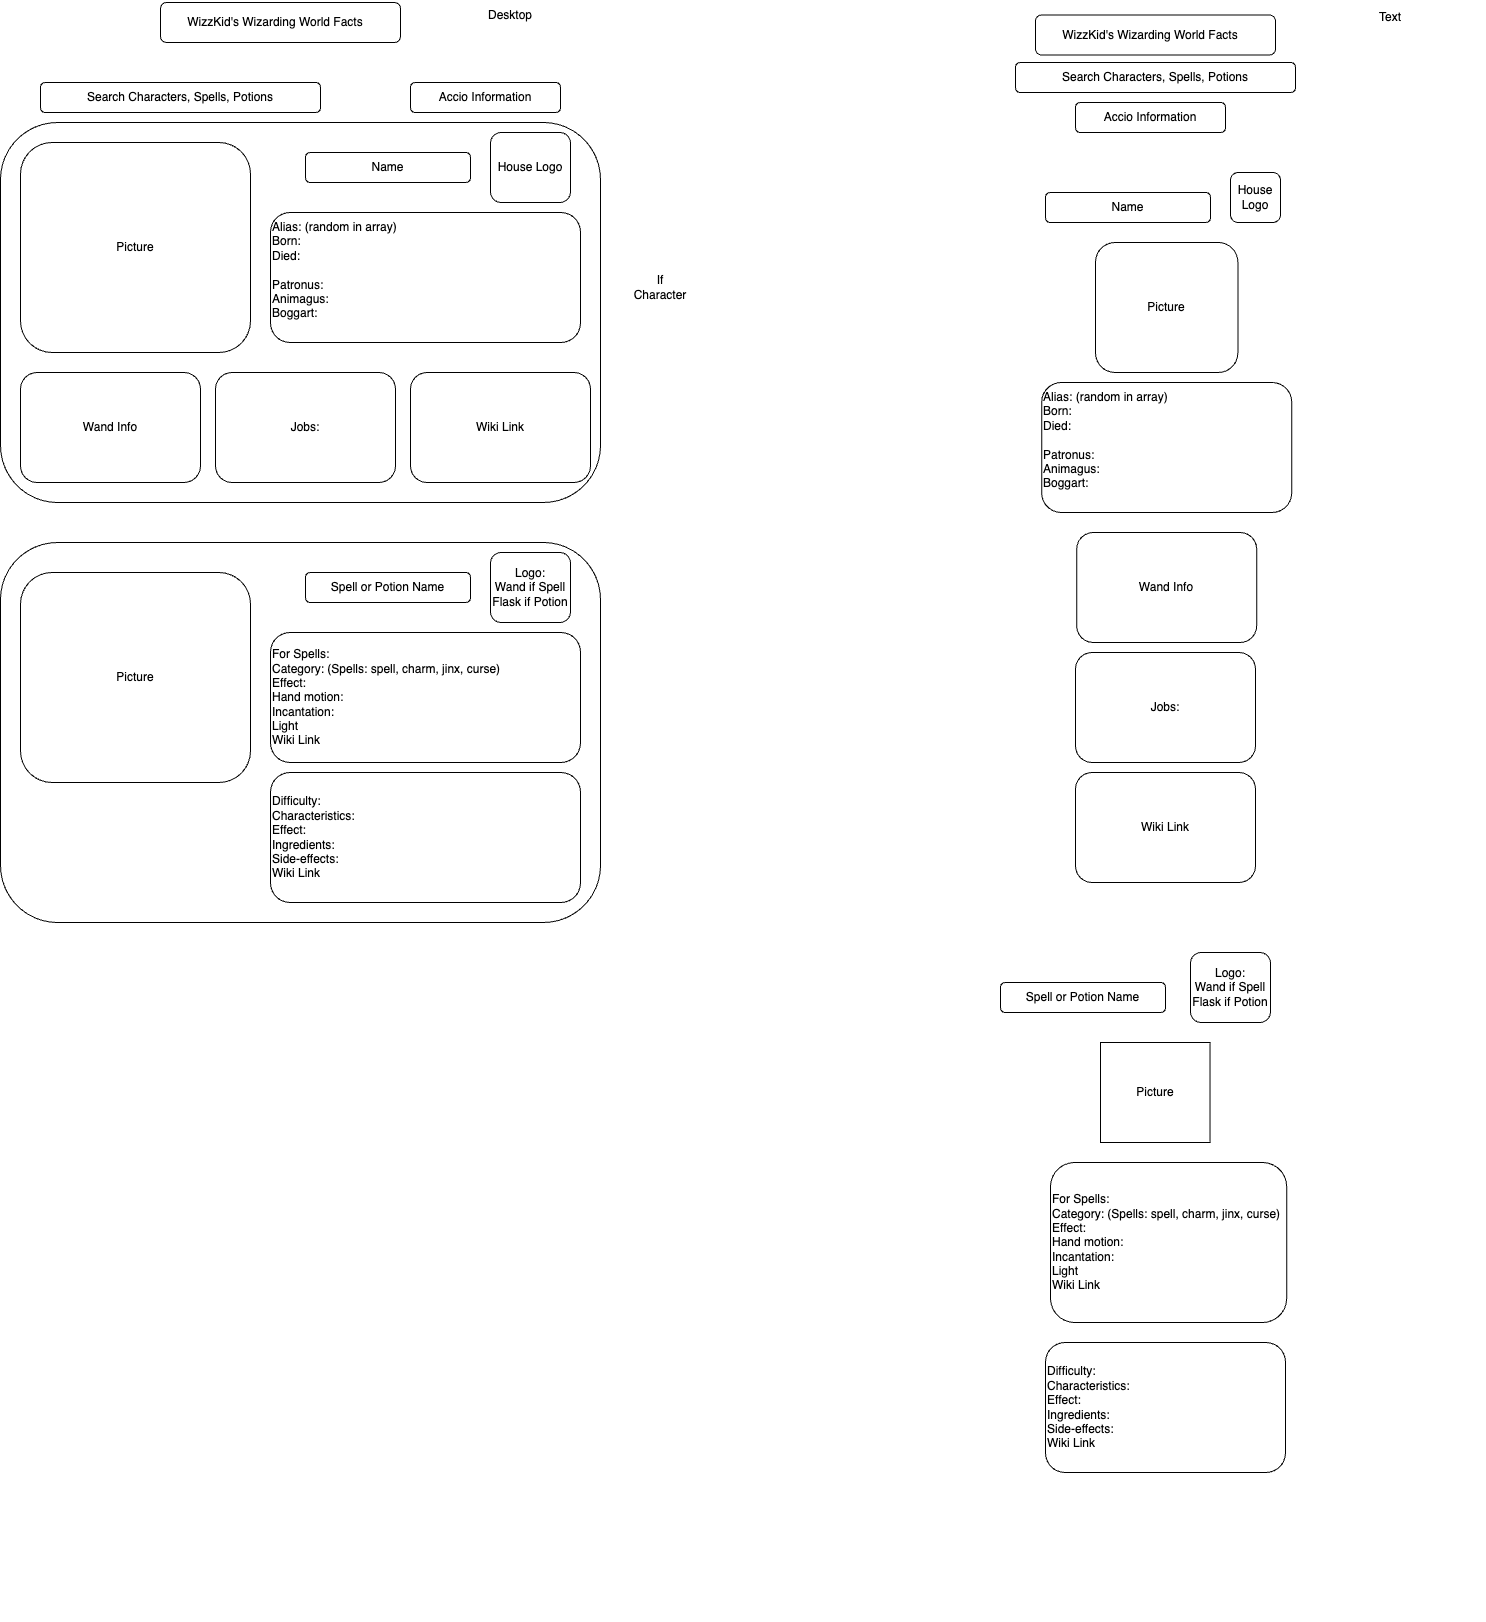

The diagram above was exported from draw.io. Its source (the exported page's mxGraphModel, read from the mxfile embedded in the PNG):
<mxGraphModel dx="3288" dy="1462" grid="1" gridSize="10" guides="1" tooltips="1" connect="1" arrows="1" fold="1" page="1" pageScale="1" pageWidth="850" pageHeight="1100" math="0" shadow="0">
  <root>
    <mxCell id="0" />
    <mxCell id="1" parent="0" />
    <mxCell id="QfR9pYAnZ9dqY4CY7S6--2" value="" style="rounded=1;whiteSpace=wrap;html=1;" vertex="1" parent="1">
      <mxGeometry x="280" y="40" width="240" height="40" as="geometry" />
    </mxCell>
    <mxCell id="QfR9pYAnZ9dqY4CY7S6--3" value="WizzKid's Wizarding World Facts" style="text;html=1;align=center;verticalAlign=middle;whiteSpace=wrap;rounded=0;" vertex="1" parent="1">
      <mxGeometry x="290" y="52.5" width="210" height="15" as="geometry" />
    </mxCell>
    <mxCell id="QfR9pYAnZ9dqY4CY7S6--4" value="Search Characters, Spells, Potions" style="rounded=1;whiteSpace=wrap;html=1;" vertex="1" parent="1">
      <mxGeometry x="160" y="120" width="280" height="30" as="geometry" />
    </mxCell>
    <mxCell id="QfR9pYAnZ9dqY4CY7S6--6" value="Accio Information" style="rounded=1;whiteSpace=wrap;html=1;" vertex="1" parent="1">
      <mxGeometry x="530" y="120" width="150" height="30" as="geometry" />
    </mxCell>
    <mxCell id="QfR9pYAnZ9dqY4CY7S6--15" value="If Character" style="text;html=1;align=center;verticalAlign=middle;whiteSpace=wrap;rounded=0;" vertex="1" parent="1">
      <mxGeometry x="750" y="310" width="60" height="30" as="geometry" />
    </mxCell>
    <mxCell id="QfR9pYAnZ9dqY4CY7S6--18" value="" style="group" vertex="1" connectable="0" parent="1">
      <mxGeometry x="120" y="160" width="600" height="380" as="geometry" />
    </mxCell>
    <mxCell id="QfR9pYAnZ9dqY4CY7S6--1" value="" style="rounded=1;whiteSpace=wrap;html=1;" vertex="1" parent="QfR9pYAnZ9dqY4CY7S6--18">
      <mxGeometry width="600" height="380" as="geometry" />
    </mxCell>
    <mxCell id="QfR9pYAnZ9dqY4CY7S6--7" value="Picture" style="rounded=1;whiteSpace=wrap;html=1;" vertex="1" parent="QfR9pYAnZ9dqY4CY7S6--18">
      <mxGeometry x="20" y="20" width="230" height="210" as="geometry" />
    </mxCell>
    <mxCell id="QfR9pYAnZ9dqY4CY7S6--8" value="Name" style="rounded=1;whiteSpace=wrap;html=1;" vertex="1" parent="QfR9pYAnZ9dqY4CY7S6--18">
      <mxGeometry x="305" y="30" width="165" height="30" as="geometry" />
    </mxCell>
    <mxCell id="QfR9pYAnZ9dqY4CY7S6--9" value="Alias: (random in array)&lt;div&gt;Born:&lt;/div&gt;&lt;div&gt;Died:&lt;/div&gt;&lt;div&gt;&lt;br&gt;&lt;/div&gt;&lt;div&gt;Patronus:&lt;/div&gt;&lt;div&gt;Animagus:&lt;/div&gt;&lt;div&gt;Boggart:&lt;/div&gt;&lt;div&gt;&lt;br&gt;&lt;/div&gt;" style="rounded=1;whiteSpace=wrap;html=1;align=left;" vertex="1" parent="QfR9pYAnZ9dqY4CY7S6--18">
      <mxGeometry x="270" y="90" width="310" height="130" as="geometry" />
    </mxCell>
    <mxCell id="QfR9pYAnZ9dqY4CY7S6--10" value="House Logo" style="rounded=1;whiteSpace=wrap;html=1;" vertex="1" parent="QfR9pYAnZ9dqY4CY7S6--18">
      <mxGeometry x="490" y="10" width="80" height="70" as="geometry" />
    </mxCell>
    <mxCell id="QfR9pYAnZ9dqY4CY7S6--11" value="Wand Info" style="rounded=1;whiteSpace=wrap;html=1;" vertex="1" parent="QfR9pYAnZ9dqY4CY7S6--18">
      <mxGeometry x="20" y="250" width="180" height="110" as="geometry" />
    </mxCell>
    <mxCell id="QfR9pYAnZ9dqY4CY7S6--12" value="Jobs:" style="rounded=1;whiteSpace=wrap;html=1;" vertex="1" parent="QfR9pYAnZ9dqY4CY7S6--18">
      <mxGeometry x="215" y="250" width="180" height="110" as="geometry" />
    </mxCell>
    <mxCell id="QfR9pYAnZ9dqY4CY7S6--13" value="Wiki Link" style="rounded=1;whiteSpace=wrap;html=1;" vertex="1" parent="QfR9pYAnZ9dqY4CY7S6--18">
      <mxGeometry x="410" y="250" width="180" height="110" as="geometry" />
    </mxCell>
    <mxCell id="QfR9pYAnZ9dqY4CY7S6--20" value="" style="group" vertex="1" connectable="0" parent="1">
      <mxGeometry x="120" y="580" width="600" height="380" as="geometry" />
    </mxCell>
    <mxCell id="QfR9pYAnZ9dqY4CY7S6--21" value="" style="rounded=1;whiteSpace=wrap;html=1;" vertex="1" parent="QfR9pYAnZ9dqY4CY7S6--20">
      <mxGeometry width="600" height="380" as="geometry" />
    </mxCell>
    <mxCell id="QfR9pYAnZ9dqY4CY7S6--22" value="Picture" style="rounded=1;whiteSpace=wrap;html=1;" vertex="1" parent="QfR9pYAnZ9dqY4CY7S6--20">
      <mxGeometry x="20" y="30" width="230" height="210" as="geometry" />
    </mxCell>
    <mxCell id="QfR9pYAnZ9dqY4CY7S6--23" value="Spell or Potion Name" style="rounded=1;whiteSpace=wrap;html=1;" vertex="1" parent="QfR9pYAnZ9dqY4CY7S6--20">
      <mxGeometry x="305" y="30" width="165" height="30" as="geometry" />
    </mxCell>
    <mxCell id="QfR9pYAnZ9dqY4CY7S6--24" value="&lt;div&gt;For Spells:&lt;/div&gt;&lt;div&gt;Category: (Spells: spell, charm, jinx, curse)&lt;/div&gt;&lt;div&gt;Effect:&lt;/div&gt;&lt;div&gt;Hand motion:&lt;/div&gt;&lt;div&gt;Incantation:&lt;/div&gt;&lt;div&gt;Light&lt;/div&gt;&lt;div&gt;&lt;span style=&quot;text-align: center;&quot;&gt;Wiki Link&lt;/span&gt;&lt;br&gt;&lt;/div&gt;" style="rounded=1;whiteSpace=wrap;html=1;align=left;" vertex="1" parent="QfR9pYAnZ9dqY4CY7S6--20">
      <mxGeometry x="270" y="90" width="310" height="130" as="geometry" />
    </mxCell>
    <mxCell id="QfR9pYAnZ9dqY4CY7S6--25" value="Logo:&lt;br&gt;Wand if Spell&lt;div&gt;Flask if Potion&lt;/div&gt;" style="rounded=1;whiteSpace=wrap;html=1;" vertex="1" parent="QfR9pYAnZ9dqY4CY7S6--20">
      <mxGeometry x="490" y="10" width="80" height="70" as="geometry" />
    </mxCell>
    <mxCell id="QfR9pYAnZ9dqY4CY7S6--29" value="&lt;div&gt;Difficulty:&lt;/div&gt;&lt;div&gt;Characteristics:&lt;/div&gt;&lt;div&gt;Effect:&lt;/div&gt;&lt;div&gt;&lt;span style=&quot;background-color: initial;&quot;&gt;Ingredients:&lt;/span&gt;&lt;br&gt;&lt;/div&gt;&lt;div&gt;&lt;span style=&quot;text-align: center;&quot;&gt;Side-effects:&lt;/span&gt;&lt;/div&gt;&lt;div&gt;&lt;span style=&quot;text-align: center;&quot;&gt;Wiki Link&lt;/span&gt;&lt;br&gt;&lt;/div&gt;" style="rounded=1;whiteSpace=wrap;html=1;align=left;" vertex="1" parent="QfR9pYAnZ9dqY4CY7S6--20">
      <mxGeometry x="270" y="230" width="310" height="130" as="geometry" />
    </mxCell>
    <mxCell id="QfR9pYAnZ9dqY4CY7S6--30" value="Search Characters, Spells, Potions" style="rounded=1;whiteSpace=wrap;html=1;" vertex="1" parent="1">
      <mxGeometry x="1135" y="100" width="280" height="30" as="geometry" />
    </mxCell>
    <mxCell id="QfR9pYAnZ9dqY4CY7S6--31" value="Accio Information" style="rounded=1;whiteSpace=wrap;html=1;" vertex="1" parent="1">
      <mxGeometry x="1195" y="140" width="150" height="30" as="geometry" />
    </mxCell>
    <mxCell id="QfR9pYAnZ9dqY4CY7S6--32" value="" style="group" vertex="1" connectable="0" parent="1">
      <mxGeometry x="1005" y="330" width="600" height="380" as="geometry" />
    </mxCell>
    <mxCell id="QfR9pYAnZ9dqY4CY7S6--34" value="Picture" style="rounded=1;whiteSpace=wrap;html=1;" vertex="1" parent="QfR9pYAnZ9dqY4CY7S6--32">
      <mxGeometry x="210" y="-50" width="142.38" height="130" as="geometry" />
    </mxCell>
    <mxCell id="QfR9pYAnZ9dqY4CY7S6--36" value="Alias: (random in array)&lt;div&gt;Born:&lt;/div&gt;&lt;div&gt;Died:&lt;/div&gt;&lt;div&gt;&lt;br&gt;&lt;/div&gt;&lt;div&gt;Patronus:&lt;/div&gt;&lt;div&gt;Animagus:&lt;/div&gt;&lt;div&gt;Boggart:&lt;/div&gt;&lt;div&gt;&lt;br&gt;&lt;/div&gt;" style="rounded=1;whiteSpace=wrap;html=1;align=left;" vertex="1" parent="QfR9pYAnZ9dqY4CY7S6--32">
      <mxGeometry x="156.19" y="90" width="250" height="130" as="geometry" />
    </mxCell>
    <mxCell id="QfR9pYAnZ9dqY4CY7S6--38" value="Wand Info" style="rounded=1;whiteSpace=wrap;html=1;" vertex="1" parent="QfR9pYAnZ9dqY4CY7S6--32">
      <mxGeometry x="191.19" y="240" width="180" height="110" as="geometry" />
    </mxCell>
    <mxCell id="QfR9pYAnZ9dqY4CY7S6--41" value="Desktop" style="text;html=1;align=center;verticalAlign=middle;whiteSpace=wrap;rounded=0;" vertex="1" parent="1">
      <mxGeometry x="600" y="38" width="60" height="30" as="geometry" />
    </mxCell>
    <mxCell id="QfR9pYAnZ9dqY4CY7S6--42" value="" style="rounded=1;whiteSpace=wrap;html=1;" vertex="1" parent="1">
      <mxGeometry x="1155" y="52.5" width="240" height="40" as="geometry" />
    </mxCell>
    <mxCell id="QfR9pYAnZ9dqY4CY7S6--43" value="WizzKid's Wizarding World Facts" style="text;html=1;align=center;verticalAlign=middle;whiteSpace=wrap;rounded=0;" vertex="1" parent="1">
      <mxGeometry x="1165" y="65" width="210" height="15" as="geometry" />
    </mxCell>
    <mxCell id="QfR9pYAnZ9dqY4CY7S6--35" value="Name" style="rounded=1;whiteSpace=wrap;html=1;" vertex="1" parent="1">
      <mxGeometry x="1165" y="230" width="165" height="30" as="geometry" />
    </mxCell>
    <mxCell id="QfR9pYAnZ9dqY4CY7S6--37" value="House Logo" style="rounded=1;whiteSpace=wrap;html=1;" vertex="1" parent="1">
      <mxGeometry x="1350" y="210" width="50" height="50" as="geometry" />
    </mxCell>
    <mxCell id="QfR9pYAnZ9dqY4CY7S6--39" value="Jobs:" style="rounded=1;whiteSpace=wrap;html=1;" vertex="1" parent="1">
      <mxGeometry x="1195" y="690" width="180" height="110" as="geometry" />
    </mxCell>
    <mxCell id="QfR9pYAnZ9dqY4CY7S6--40" value="Wiki Link" style="rounded=1;whiteSpace=wrap;html=1;" vertex="1" parent="1">
      <mxGeometry x="1195" y="810" width="180" height="110" as="geometry" />
    </mxCell>
    <mxCell id="QfR9pYAnZ9dqY4CY7S6--45" value="" style="group" vertex="1" connectable="0" parent="1">
      <mxGeometry x="975" y="1280" width="600" height="380" as="geometry" />
    </mxCell>
    <mxCell id="QfR9pYAnZ9dqY4CY7S6--51" value="&lt;div&gt;Difficulty:&lt;/div&gt;&lt;div&gt;Characteristics:&lt;/div&gt;&lt;div&gt;Effect:&lt;/div&gt;&lt;div&gt;&lt;span style=&quot;background-color: initial;&quot;&gt;Ingredients:&lt;/span&gt;&lt;br&gt;&lt;/div&gt;&lt;div&gt;&lt;span style=&quot;text-align: center;&quot;&gt;Side-effects:&lt;/span&gt;&lt;/div&gt;&lt;div&gt;&lt;span style=&quot;text-align: center;&quot;&gt;Wiki Link&lt;/span&gt;&lt;br&gt;&lt;/div&gt;" style="rounded=1;whiteSpace=wrap;html=1;align=left;" vertex="1" parent="QfR9pYAnZ9dqY4CY7S6--45">
      <mxGeometry x="190" y="100" width="240" height="130" as="geometry" />
    </mxCell>
    <mxCell id="QfR9pYAnZ9dqY4CY7S6--48" value="Spell or Potion Name" style="rounded=1;whiteSpace=wrap;html=1;" vertex="1" parent="1">
      <mxGeometry x="1120" y="1020" width="165" height="30" as="geometry" />
    </mxCell>
    <mxCell id="QfR9pYAnZ9dqY4CY7S6--50" value="Logo:&lt;br&gt;Wand if Spell&lt;div&gt;Flask if Potion&lt;/div&gt;" style="rounded=1;whiteSpace=wrap;html=1;" vertex="1" parent="1">
      <mxGeometry x="1310" y="990" width="80" height="70" as="geometry" />
    </mxCell>
    <mxCell id="QfR9pYAnZ9dqY4CY7S6--47" value="Picture" style="rounded=1;whiteSpace=wrap;html=1;arcSize=0;" vertex="1" parent="1">
      <mxGeometry x="1220" y="1080" width="109.52" height="100" as="geometry" />
    </mxCell>
    <mxCell id="QfR9pYAnZ9dqY4CY7S6--49" value="&lt;div&gt;For Spells:&lt;/div&gt;&lt;div&gt;Category: (Spells: spell, charm, jinx, curse)&lt;/div&gt;&lt;div&gt;Effect:&lt;/div&gt;&lt;div&gt;Hand motion:&lt;/div&gt;&lt;div&gt;Incantation:&lt;/div&gt;&lt;div&gt;Light&lt;/div&gt;&lt;div&gt;&lt;span style=&quot;text-align: center;&quot;&gt;Wiki Link&lt;/span&gt;&lt;br&gt;&lt;/div&gt;" style="rounded=1;whiteSpace=wrap;html=1;align=left;" vertex="1" parent="1">
      <mxGeometry x="1170" y="1200" width="236.15" height="160" as="geometry" />
    </mxCell>
    <mxCell id="QfR9pYAnZ9dqY4CY7S6--52" value="Text" style="text;html=1;align=center;verticalAlign=middle;whiteSpace=wrap;rounded=0;" vertex="1" parent="1">
      <mxGeometry x="1480" y="40" width="60" height="30" as="geometry" />
    </mxCell>
  </root>
</mxGraphModel>